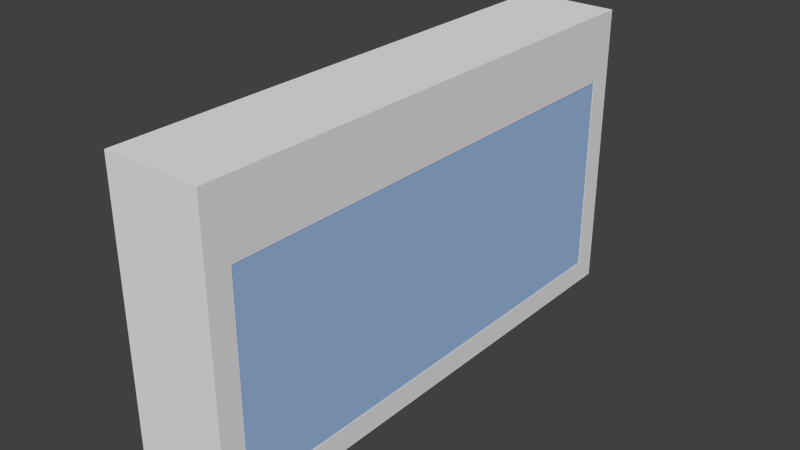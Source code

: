 # Source: room02c_crystal_processor_control_panel.blend  (saved by Blender 2.74.0; exported with 4.5.12 LTS)
import bpy
from mathutils import Matrix  # noqa: F401  (used for matrix-valued properties, if any)

bpy.ops.wm.read_factory_settings(use_empty=True)
scene = bpy.context.scene
scene.name = 'Scene'

# ---- collections
col_collection_14 = bpy.data.collections.new('Collection 14'); scene.collection.children.link(col_collection_14)

# ---- materials (node trees are filled in below, after node groups)
mat_view_screen01 = bpy.data.materials.new('view_screen01')
mat_view_screen01.alpha_threshold = 0.0
mat_view_screen01.use_transparent_shadow = False
mat_view_screen01.diffuse_color = (0.3524, 0.5177, 0.8, 1.0)
mat_view_screen01.roughness = 0.5
mat_alien_metal01_lg = bpy.data.materials.new('alien_metal01_lg')
mat_alien_metal01_lg.alpha_threshold = 0.0
mat_alien_metal01_lg.use_transparent_shadow = False
mat_alien_metal01_lg.roughness = 0.5

# ---- material node trees

# ---- world
world_world = bpy.data.worlds.new('World'); scene.world = world_world
world_world.color = (0.05088, 0.05088, 0.05088)
world_world.use_sun_shadow = False
world_world.sun_shadow_jitter_overblur = 0.0
world_world.cycles.sampling_method = 'MANUAL'
world_world.cycles.sample_map_resolution = 256

# ---- meshes
me_cube_012 = bpy.data.meshes.new('Cube.012')
me_cube_012.from_pydata([(0.3264, -1.627, 0.5377), (0.3264, 1.627, 0.5377), (0.3264, 1.627, -0.8406), (0.3264, -1.627, -0.8406), (0.2154, -1.627, 0.5377), (0.2154, 1.627, 0.5377), (0.2154, 1.627, -0.8406), (0.2154, -1.627, -0.8406)], [], [(1, 0, 3, 2), (5, 6, 7, 4), (3, 7, 6, 2), (0, 4, 7, 3), (2, 6, 5, 1), (1, 5, 4, 0)])
_uv = me_cube_012.uv_layers.new(name='UVMap')
_uv.uv.foreach_set('vector', [0.4461, 3.663e-08, 0.4461, 1.0, 0.0, 1.0, 9.646e-08, 0.0, 0.4461, 3.663e-08, 0.8923, 0.0, 0.8923, 1.0, 0.4461, 1.0, 0.9282, 1.0, 0.8923, 1.0, 0.8923, 0.0, 0.9282, 0.0, 0.9641, 0.0, 1.0, 0.0, 1.0, 0.4235, 0.9641, 0.4235, 1.0, 0.847, 0.9641, 0.847, 0.9641, 0.4235, 1.0, 0.4235, 0.9641, 1.0, 0.9282, 1.0, 0.9282, 0.0, 0.9641, 0.0])
me_cube_012.materials.append(mat_view_screen01)
me_cube_012.use_remesh_preserve_volume = False
me_cube_012.use_remesh_preserve_attributes = False
me_cube_012.use_mirror_vertex_groups = False
me_cube_012.update()
me_cube_009 = bpy.data.meshes.new('Cube.009')
me_cube_009.from_pydata([(-0.33, -1.79, -1.0), (-0.33, -1.79, 1.0), (-0.33, 1.79, 1.0), (0.33, -1.79, -1.0), (0.33, -1.79, 1.0), (0.33, 1.79, -1.0), (0.33, 1.79, 1.0), (-0.33, -1.79, 0.5377), (0.33, 1.79, 0.5377), (0.33, -1.79, 0.5377), (-0.33, -1.627, 1.0), (-0.33, 1.627, 1.0), (0.33, 1.627, 1.0), (0.33, -1.627, 1.0), (0.33, -1.627, -1.0), (0.33, 1.627, -1.0), (0.33, -1.627, 0.5377), (0.33, 1.627, 0.5377), (0.33, 1.79, -0.8406), (0.33, -1.79, -0.8406), (-0.33, -1.79, -0.8406), (0.33, 1.627, -0.8406), (0.33, -1.627, -0.8406), (0.215, -1.627, 0.5377), (0.215, 1.627, 0.5377), (0.215, 1.627, -0.8406), (0.215, -1.627, -0.8406)], [], [(22, 19, 3, 14), (19, 20, 0, 3), (12, 6, 2, 11), (4, 1, 7, 9), (13, 4, 9, 16), (6, 12, 17, 8), (12, 13, 16, 17), (4, 13, 10, 1), (13, 12, 11, 10), (18, 21, 15, 5), (21, 22, 14, 15), (22, 21, 25, 26), (8, 17, 21, 18), (9, 7, 20, 19), (16, 9, 19, 22), (24, 23, 26, 25), (16, 22, 26, 23), (21, 17, 24, 25), (17, 16, 23, 24)])
_uv = me_cube_009.uv_layers.new(name='UVMap')
_uv.uv.foreach_set('vector', [0.4371, 0.118, 0.1557, 0.118, 0.1557, 7.919e-05, 0.4371, 7.919e-05, 0.1557, 0.118, 7.919e-05, 0.118, 7.919e-05, 7.919e-05, 0.1557, 7.919e-05, 0.7185, 0.4717, 0.9999, 0.4717, 0.9999, 0.6274, 0.7185, 0.6274, 0.1557, 0.4717, 7.919e-05, 0.4717, 7.919e-05, 0.2359, 0.1557, 0.2359, 0.4371, 0.4717, 0.1557, 0.4717, 0.1557, 0.2359, 0.4371, 0.2359, 0.9999, 0.4717, 0.7185, 0.4717, 0.7185, 0.2359, 0.9999, 0.2359, 0.7185, 0.4717, 0.4371, 0.4717, 0.4371, 0.2359, 0.7185, 0.2359, 0.1557, 0.4717, 0.4371, 0.4717, 0.4371, 0.6274, 0.1557, 0.6274, 0.4371, 0.4717, 0.7185, 0.4717, 0.7185, 0.6274, 0.4371, 0.6274, 0.9999, 0.118, 0.7185, 0.118, 0.7185, 7.919e-05, 0.9999, 7.919e-05, 0.7185, 0.118, 0.4371, 0.118, 0.4371, 7.919e-05, 0.7185, 7.919e-05, 0.4371, 0.118, 0.7185, 0.118, 0.7185, 0.118, 0.4371, 0.118, 0.9999, 0.2359, 0.7185, 0.2359, 0.7185, 0.118, 0.9999, 0.118, 0.1557, 0.2359, 7.919e-05, 0.2359, 7.919e-05, 0.118, 0.1557, 0.118, 0.4371, 0.2359, 0.1557, 0.2359, 0.1557, 0.118, 0.4371, 0.118, 0.7185, 0.2359, 0.4371, 0.2359, 0.4371, 0.118, 0.7185, 0.118, 0.4371, 0.2359, 0.4371, 0.118, 0.4371, 0.118, 0.4371, 0.2359, 0.7185, 0.118, 0.7185, 0.2359, 0.7185, 0.2359, 0.7185, 0.118, 0.7185, 0.2359, 0.4371, 0.2359, 0.4371, 0.2359, 0.7185, 0.2359])
me_cube_009.materials.append(mat_alien_metal01_lg)
me_cube_009.use_remesh_preserve_volume = False
me_cube_009.use_remesh_preserve_attributes = False
me_cube_009.use_mirror_vertex_groups = False
me_cube_009.update()

# ---- objects
ob_processor_control_screen = bpy.data.objects.new('processor_control_screen', me_cube_012)
ob_processor_control_panel = bpy.data.objects.new('processor_control_panel', me_cube_009)

# ---- transforms, parenting, visibility, modifiers, constraints
ob_processor_control_screen.location = (0.0, 0.0, 0.0)
ob_processor_control_screen.lineart.crease_threshold = 0.0
ob_processor_control_panel.location = (0.0, 0.0, 0.0)
ob_processor_control_panel.lineart.crease_threshold = 0.0

# ---- collection membership
col_collection_14.objects.link(ob_processor_control_screen)
col_collection_14.objects.link(ob_processor_control_panel)

# ---- scene / render settings (as saved in the file)
scene.frame_start = 1; scene.frame_end = 101; scene.frame_set(1)
scene.render.engine = 'BLENDER_EEVEE_NEXT'
scene.render.resolution_percentage = 50
scene.render.dither_intensity = 0.0
scene.cycles.use_denoising = False
scene.cycles.samples = 10
scene.cycles.sampling_pattern = 'TABULATED_SOBOL'
scene.cycles.light_sampling_threshold = 0.0
scene.cycles.use_adaptive_sampling = False
scene.cycles.use_light_tree = False
scene.cycles.blur_glossy = 0.0
scene.cycles.pixel_filter_type = 'GAUSSIAN'
scene.cycles.sample_clamp_indirect = 0.0
scene.view_settings.view_transform = 'Standard'
bpy.context.view_layer.update()

# ---- added for rendering (the .blend has no active camera and no usable light): camera, sun
cam_auto = bpy.data.cameras.new('AutoCamera')
cam_auto.lens = 50.0
cam_auto.sensor_width = 36.0
cam_auto.clip_end = 1000.0
ob_auto_camera = bpy.data.objects.new('AutoCamera', cam_auto)
scene.collection.objects.link(ob_auto_camera)
ob_auto_camera.location = (3.84291, -4.61149, 3.07433)
ob_auto_camera.rotation_euler = (1.09748, -7.21219e-08, 0.694738)
scene.camera = ob_auto_camera
light_auto_sun = bpy.data.lights.new('AutoSun', 'SUN')
light_auto_sun.energy = 3.0
light_auto_sun.angle = 0.0523599
ob_auto_sun = bpy.data.objects.new('AutoSun', light_auto_sun)
scene.collection.objects.link(ob_auto_sun)
ob_auto_sun.rotation_euler = (0.872665, 0.174533, 0.523599)
bpy.context.view_layer.update()
